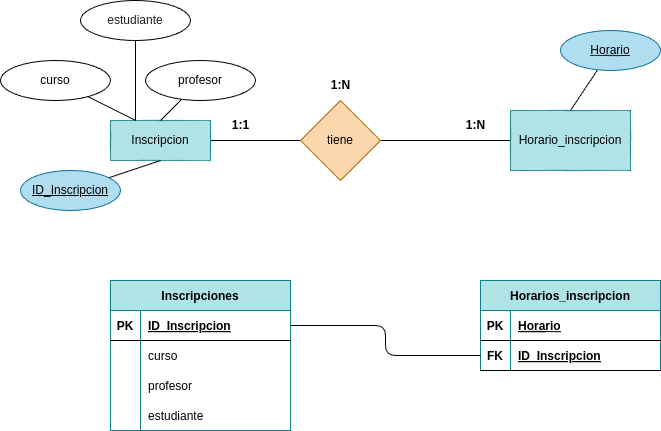

The diagram above was exported from draw.io. Its source (the exported page's mxGraphModel, read from the mxfile embedded in the PNG):
<mxGraphModel dx="1216" dy="827" grid="1" gridSize="10" guides="1" tooltips="1" connect="1" arrows="1" fold="1" page="1" pageScale="1" pageWidth="827" pageHeight="1169" background="#ffffff" math="0" shadow="0">
  <root>
    <mxCell id="0" />
    <mxCell id="1" parent="0" />
    <mxCell id="4" value="" style="edgeStyle=none;html=1;strokeColor=#000000;endArrow=none;endFill=0;" edge="1" parent="1" source="5" target="7">
      <mxGeometry relative="1" as="geometry" />
    </mxCell>
    <mxCell id="5" value="&lt;font color=&quot;#000000&quot;&gt;Inscripcion&lt;/font&gt;" style="whiteSpace=wrap;html=1;align=center;fillColor=#b0e3e6;strokeColor=#0e8088;" vertex="1" parent="1">
      <mxGeometry x="110" y="250" width="100" height="40" as="geometry" />
    </mxCell>
    <mxCell id="6" value="" style="edgeStyle=none;html=1;strokeColor=#000000;endArrow=none;endFill=0;" edge="1" parent="1" source="7" target="8">
      <mxGeometry relative="1" as="geometry" />
    </mxCell>
    <mxCell id="7" value="&lt;font color=&quot;#000000&quot;&gt;tiene&lt;/font&gt;" style="rhombus;whiteSpace=wrap;html=1;fillColor=#fad7ac;strokeColor=#b46504;" vertex="1" parent="1">
      <mxGeometry x="300" y="230" width="80" height="80" as="geometry" />
    </mxCell>
    <mxCell id="8" value="&lt;font color=&quot;#000000&quot;&gt;Horario_inscripcion&lt;/font&gt;" style="whiteSpace=wrap;html=1;fillColor=#b0e3e6;strokeColor=#0e8088;" vertex="1" parent="1">
      <mxGeometry x="510" y="240" width="120" height="60" as="geometry" />
    </mxCell>
    <mxCell id="9" value="&lt;b&gt;1:N&lt;/b&gt;" style="text;html=1;align=center;verticalAlign=middle;resizable=0;points=[];autosize=1;strokeColor=none;fillColor=none;fontColor=#000000;" vertex="1" parent="1">
      <mxGeometry x="455" y="240" width="40" height="30" as="geometry" />
    </mxCell>
    <mxCell id="10" value="&lt;b&gt;1:1&lt;/b&gt;" style="text;html=1;align=center;verticalAlign=middle;resizable=0;points=[];autosize=1;strokeColor=none;fillColor=none;fontColor=#000000;" vertex="1" parent="1">
      <mxGeometry x="220" y="240" width="40" height="30" as="geometry" />
    </mxCell>
    <mxCell id="11" value="&lt;b&gt;1:N&lt;/b&gt;" style="text;html=1;align=center;verticalAlign=middle;resizable=0;points=[];autosize=1;strokeColor=none;fillColor=none;fontColor=#000000;" vertex="1" parent="1">
      <mxGeometry x="320" y="200" width="40" height="30" as="geometry" />
    </mxCell>
    <mxCell id="12" value="Inscripciones" style="shape=table;startSize=30;container=1;collapsible=1;childLayout=tableLayout;fixedRows=1;rowLines=0;fontStyle=1;align=center;resizeLast=1;labelBackgroundColor=none;strokeColor=#0e8088;fillColor=#b0e3e6;fontColor=#000000;" vertex="1" parent="1">
      <mxGeometry x="110" y="410" width="180" height="150" as="geometry" />
    </mxCell>
    <mxCell id="13" value="" style="shape=tableRow;horizontal=0;startSize=0;swimlaneHead=0;swimlaneBody=0;fillColor=none;collapsible=0;dropTarget=0;points=[[0,0.5],[1,0.5]];portConstraint=eastwest;top=0;left=0;right=0;bottom=1;labelBackgroundColor=none;fontColor=#000000;" vertex="1" parent="12">
      <mxGeometry y="30" width="180" height="30" as="geometry" />
    </mxCell>
    <mxCell id="14" value="PK" style="shape=partialRectangle;connectable=0;fillColor=none;top=0;left=0;bottom=0;right=0;fontStyle=1;overflow=hidden;labelBackgroundColor=none;fontColor=#000000;" vertex="1" parent="13">
      <mxGeometry width="30" height="30" as="geometry">
        <mxRectangle width="30" height="30" as="alternateBounds" />
      </mxGeometry>
    </mxCell>
    <mxCell id="15" value="ID_Inscripcion" style="shape=partialRectangle;connectable=0;fillColor=none;top=0;left=0;bottom=0;right=0;align=left;spacingLeft=6;fontStyle=5;overflow=hidden;labelBackgroundColor=none;fontColor=#000000;" vertex="1" parent="13">
      <mxGeometry x="30" width="150" height="30" as="geometry">
        <mxRectangle width="150" height="30" as="alternateBounds" />
      </mxGeometry>
    </mxCell>
    <mxCell id="16" value="" style="shape=tableRow;horizontal=0;startSize=0;swimlaneHead=0;swimlaneBody=0;fillColor=none;collapsible=0;dropTarget=0;points=[[0,0.5],[1,0.5]];portConstraint=eastwest;top=0;left=0;right=0;bottom=0;labelBackgroundColor=none;fontColor=#000000;" vertex="1" parent="12">
      <mxGeometry y="60" width="180" height="30" as="geometry" />
    </mxCell>
    <mxCell id="17" value="" style="shape=partialRectangle;connectable=0;fillColor=none;top=0;left=0;bottom=0;right=0;editable=1;overflow=hidden;labelBackgroundColor=none;fontColor=#000000;" vertex="1" parent="16">
      <mxGeometry width="30" height="30" as="geometry">
        <mxRectangle width="30" height="30" as="alternateBounds" />
      </mxGeometry>
    </mxCell>
    <mxCell id="18" value="curso" style="shape=partialRectangle;connectable=0;fillColor=none;top=0;left=0;bottom=0;right=0;align=left;spacingLeft=6;overflow=hidden;labelBackgroundColor=none;fontColor=#000000;" vertex="1" parent="16">
      <mxGeometry x="30" width="150" height="30" as="geometry">
        <mxRectangle width="150" height="30" as="alternateBounds" />
      </mxGeometry>
    </mxCell>
    <mxCell id="19" value="" style="shape=tableRow;horizontal=0;startSize=0;swimlaneHead=0;swimlaneBody=0;fillColor=none;collapsible=0;dropTarget=0;points=[[0,0.5],[1,0.5]];portConstraint=eastwest;top=0;left=0;right=0;bottom=0;labelBackgroundColor=none;fontColor=#000000;" vertex="1" parent="12">
      <mxGeometry y="90" width="180" height="30" as="geometry" />
    </mxCell>
    <mxCell id="20" value="" style="shape=partialRectangle;connectable=0;fillColor=none;top=0;left=0;bottom=0;right=0;editable=1;overflow=hidden;labelBackgroundColor=none;fontColor=#000000;" vertex="1" parent="19">
      <mxGeometry width="30" height="30" as="geometry">
        <mxRectangle width="30" height="30" as="alternateBounds" />
      </mxGeometry>
    </mxCell>
    <mxCell id="21" value="profesor" style="shape=partialRectangle;connectable=0;fillColor=none;top=0;left=0;bottom=0;right=0;align=left;spacingLeft=6;overflow=hidden;labelBackgroundColor=none;fontColor=#000000;" vertex="1" parent="19">
      <mxGeometry x="30" width="150" height="30" as="geometry">
        <mxRectangle width="150" height="30" as="alternateBounds" />
      </mxGeometry>
    </mxCell>
    <mxCell id="50" style="shape=tableRow;horizontal=0;startSize=0;swimlaneHead=0;swimlaneBody=0;fillColor=none;collapsible=0;dropTarget=0;points=[[0,0.5],[1,0.5]];portConstraint=eastwest;top=0;left=0;right=0;bottom=0;labelBackgroundColor=none;fontColor=#000000;" vertex="1" parent="12">
      <mxGeometry y="120" width="180" height="30" as="geometry" />
    </mxCell>
    <mxCell id="51" style="shape=partialRectangle;connectable=0;fillColor=none;top=0;left=0;bottom=0;right=0;editable=1;overflow=hidden;labelBackgroundColor=none;fontColor=#000000;" vertex="1" parent="50">
      <mxGeometry width="30" height="30" as="geometry">
        <mxRectangle width="30" height="30" as="alternateBounds" />
      </mxGeometry>
    </mxCell>
    <mxCell id="52" value="estudiante" style="shape=partialRectangle;connectable=0;fillColor=none;top=0;left=0;bottom=0;right=0;align=left;spacingLeft=6;overflow=hidden;labelBackgroundColor=none;fontColor=#000000;" vertex="1" parent="50">
      <mxGeometry x="30" width="150" height="30" as="geometry">
        <mxRectangle width="150" height="30" as="alternateBounds" />
      </mxGeometry>
    </mxCell>
    <mxCell id="22" value="Horarios_inscripcion" style="shape=table;startSize=30;container=1;collapsible=1;childLayout=tableLayout;fixedRows=1;rowLines=0;fontStyle=1;align=center;resizeLast=1;labelBackgroundColor=none;strokeColor=#0e8088;fillColor=#b0e3e6;fontColor=#000000;" vertex="1" parent="1">
      <mxGeometry x="480" y="410" width="180" height="90" as="geometry" />
    </mxCell>
    <mxCell id="23" value="" style="shape=tableRow;horizontal=0;startSize=0;swimlaneHead=0;swimlaneBody=0;fillColor=none;collapsible=0;dropTarget=0;points=[[0,0.5],[1,0.5]];portConstraint=eastwest;top=0;left=0;right=0;bottom=1;labelBackgroundColor=none;fontColor=#000000;" vertex="1" parent="22">
      <mxGeometry y="30" width="180" height="30" as="geometry" />
    </mxCell>
    <mxCell id="24" value="PK" style="shape=partialRectangle;connectable=0;fillColor=none;top=0;left=0;bottom=0;right=0;fontStyle=1;overflow=hidden;labelBackgroundColor=none;fontColor=#000000;" vertex="1" parent="23">
      <mxGeometry width="30" height="30" as="geometry">
        <mxRectangle width="30" height="30" as="alternateBounds" />
      </mxGeometry>
    </mxCell>
    <mxCell id="25" value="Horario" style="shape=partialRectangle;connectable=0;fillColor=none;top=0;left=0;bottom=0;right=0;align=left;spacingLeft=6;fontStyle=5;overflow=hidden;labelBackgroundColor=none;fontColor=#000000;" vertex="1" parent="23">
      <mxGeometry x="30" width="150" height="30" as="geometry">
        <mxRectangle width="150" height="30" as="alternateBounds" />
      </mxGeometry>
    </mxCell>
    <mxCell id="26" style="shape=tableRow;horizontal=0;startSize=0;swimlaneHead=0;swimlaneBody=0;fillColor=none;collapsible=0;dropTarget=0;points=[[0,0.5],[1,0.5]];portConstraint=eastwest;top=0;left=0;right=0;bottom=1;labelBackgroundColor=none;fontColor=#000000;" vertex="1" parent="22">
      <mxGeometry y="60" width="180" height="30" as="geometry" />
    </mxCell>
    <mxCell id="27" value="FK" style="shape=partialRectangle;connectable=0;fillColor=none;top=0;left=0;bottom=0;right=0;fontStyle=1;overflow=hidden;labelBackgroundColor=none;fontColor=#000000;" vertex="1" parent="26">
      <mxGeometry width="30" height="30" as="geometry">
        <mxRectangle width="30" height="30" as="alternateBounds" />
      </mxGeometry>
    </mxCell>
    <mxCell id="28" value="ID_Inscripcion" style="shape=partialRectangle;connectable=0;fillColor=none;top=0;left=0;bottom=0;right=0;align=left;spacingLeft=6;fontStyle=5;overflow=hidden;labelBackgroundColor=none;fontColor=#000000;" vertex="1" parent="26">
      <mxGeometry x="30" width="150" height="30" as="geometry">
        <mxRectangle width="150" height="30" as="alternateBounds" />
      </mxGeometry>
    </mxCell>
    <mxCell id="35" style="edgeStyle=orthogonalEdgeStyle;html=1;exitX=1;exitY=0.5;exitDx=0;exitDy=0;entryX=0;entryY=0.5;entryDx=0;entryDy=0;strokeColor=#000000;fontColor=#000000;endArrow=none;endFill=0;" edge="1" parent="1" source="13" target="26">
      <mxGeometry relative="1" as="geometry" />
    </mxCell>
    <mxCell id="36" style="edgeStyle=none;html=1;entryX=0.5;entryY=0;entryDx=0;entryDy=0;fontColor=#000000;strokeColor=#000000;endArrow=none;endFill=0;" edge="1" parent="1" source="37" target="5">
      <mxGeometry relative="1" as="geometry">
        <mxPoint x="140" y="250" as="targetPoint" />
      </mxGeometry>
    </mxCell>
    <mxCell id="37" value="&lt;font color=&quot;#000000&quot;&gt;profesor&lt;/font&gt;" style="ellipse;whiteSpace=wrap;html=1;align=center;fillColor=none;strokeColor=#000000;" vertex="1" parent="1">
      <mxGeometry x="145" y="190" width="110" height="40" as="geometry" />
    </mxCell>
    <mxCell id="38" style="edgeStyle=none;html=1;entryX=0.25;entryY=0;entryDx=0;entryDy=0;fontColor=#000000;strokeColor=#000000;endArrow=none;endFill=0;" edge="1" parent="1" source="39" target="5">
      <mxGeometry relative="1" as="geometry">
        <mxPoint x="250" y="180" as="targetPoint" />
      </mxGeometry>
    </mxCell>
    <mxCell id="39" value="&lt;font color=&quot;#000000&quot;&gt;curso&lt;/font&gt;" style="ellipse;whiteSpace=wrap;html=1;align=center;fillColor=none;strokeColor=#000000;" vertex="1" parent="1">
      <mxGeometry y="190" width="110" height="40" as="geometry" />
    </mxCell>
    <mxCell id="40" style="edgeStyle=none;html=1;entryX=0.5;entryY=0;entryDx=0;entryDy=0;strokeColor=#000000;fontColor=#000000;endArrow=none;endFill=0;" edge="1" parent="1" source="41" target="8">
      <mxGeometry relative="1" as="geometry" />
    </mxCell>
    <mxCell id="41" value="&lt;font&gt;Horario&lt;/font&gt;" style="ellipse;whiteSpace=wrap;html=1;align=center;fontStyle=4;strokeColor=#10739e;fillColor=#b1ddf0;fontColor=#000000;" vertex="1" parent="1">
      <mxGeometry x="560" y="160" width="100" height="40" as="geometry" />
    </mxCell>
    <mxCell id="42" style="edgeStyle=none;html=1;entryX=0.5;entryY=1;entryDx=0;entryDy=0;strokeColor=#000000;fontColor=#000000;endArrow=none;endFill=0;" edge="1" parent="1" source="43" target="5">
      <mxGeometry relative="1" as="geometry">
        <mxPoint x="70" y="390" as="targetPoint" />
      </mxGeometry>
    </mxCell>
    <mxCell id="43" value="&lt;font&gt;ID_Inscripcion&lt;/font&gt;" style="ellipse;whiteSpace=wrap;html=1;align=center;fontStyle=4;strokeColor=#10739e;fillColor=#b1ddf0;fontColor=#000000;" vertex="1" parent="1">
      <mxGeometry x="20" y="300" width="100" height="40" as="geometry" />
    </mxCell>
    <mxCell id="49" style="edgeStyle=none;html=1;entryX=0.25;entryY=0;entryDx=0;entryDy=0;endArrow=none;endFill=0;" edge="1" parent="1" source="48" target="5">
      <mxGeometry relative="1" as="geometry" />
    </mxCell>
    <mxCell id="48" value="&lt;font color=&quot;#212121&quot;&gt;estudiante&lt;/font&gt;" style="ellipse;whiteSpace=wrap;html=1;align=center;fillColor=none;strokeColor=#000000;" vertex="1" parent="1">
      <mxGeometry x="80" y="130" width="110" height="40" as="geometry" />
    </mxCell>
  </root>
</mxGraphModel>